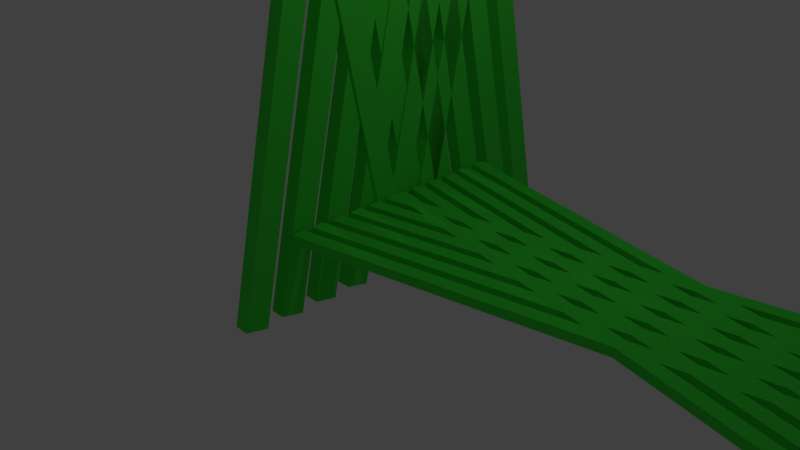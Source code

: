 # Source: Propuesta1.blend  (saved by Blender 2.79.0; exported with 4.5.12 LTS)
import bpy
from mathutils import Matrix  # noqa: F401  (used for matrix-valued properties, if any)

bpy.ops.wm.read_factory_settings(use_empty=True)
scene = bpy.context.scene
scene.name = 'Scene'

# ---- collections
col_collection_1 = bpy.data.collections.new('Collection 1'); scene.collection.children.link(col_collection_1)

# ---- materials (node trees are filled in below, after node groups)
mat_material_001 = bpy.data.materials.new('Material.001')
mat_material_001.alpha_threshold = 0.0
mat_material_001.use_transparent_shadow = False
mat_material_001.diffuse_color = (0.05999, 0.8, 0.05756, 1.0)
mat_material_001.roughness = 0.5

# ---- material node trees

# ---- world
world_world = bpy.data.worlds.new('World'); scene.world = world_world
world_world.color = (0.05088, 0.05088, 0.05088)
world_world.use_sun_shadow = False
world_world.sun_shadow_jitter_overblur = 0.0
world_world.cycles.sampling_method = 'MANUAL'

# ---- cameras
cam_camera = bpy.data.cameras.new('Camera')
cam_camera.clip_end = 100.0
cam_camera.lens = 35.0
cam_camera.sensor_width = 32.0
cam_camera.sensor_height = 18.0
cam_camera.ortho_scale = 7.314
cam_camera.dof.focus_distance = 0.0
cam_camera.dof.aperture_fstop = 128.0

# ---- lights
light_punto_001 = bpy.data.lights.new('Punto.001', 'POINT')
light_punto_001.transmission_factor = 0.0
light_punto_001.energy = 100.0
light_punto_001.shadow_buffer_clip_start = 0.5
light_punto_001.shadow_soft_size = 0.1
light_punto_001.shadow_maximum_resolution = 0.006
light_punto_001.use_absolute_resolution = True
light_punto = bpy.data.lights.new('Punto', 'POINT')
light_punto.transmission_factor = 0.0
light_punto.energy = 100.0
light_punto.shadow_buffer_clip_start = 0.5
light_punto.shadow_soft_size = 0.1
light_punto.shadow_maximum_resolution = 0.006
light_punto.use_absolute_resolution = True

# ---- meshes
me_cubo_037 = bpy.data.meshes.new('Cubo.037')
me_cubo_037.from_pydata([(-1.0, -1.0, -1.0), (-1.0, -1.0, 1.0), (-1.0, 1.0, -1.0), (-1.0, 1.0, 1.0), (1.0, -1.0, -1.0), (1.0, -1.0, 1.0), (1.0, 1.0, -1.0), (1.0, 1.0, 1.0), (-1.0, -4.26, -0.9826), (-1.0, -4.26, 1.017), (-1.0, -2.26, -0.9826), (-1.0, -2.26, 1.017), (1.0, -4.26, -0.9826), (1.0, -4.26, 1.017), (1.0, -2.26, -0.9826), (1.0, -2.26, 1.017), (-1.0, 2.26, -1.017), (-1.0, 2.26, 0.9826), (-1.0, 4.26, -1.017), (-1.0, 4.26, 0.9826), (1.0, 2.26, -1.017), (1.0, 2.26, 0.9826), (1.0, 4.26, -1.017), (1.0, 4.26, 0.9826), (-1.0, 5.521, -1.035), (-1.0, 5.521, 0.9653), (-1.0, 7.521, -1.035), (-1.0, 7.521, 0.9653), (1.0, 5.521, -1.035), (1.0, 5.521, 0.9653), (1.0, 7.521, -1.035), (1.0, 7.521, 0.9653), (-1.397, -7.519, -0.9652), (-0.6072, -7.52, 1.035), (-1.393, -5.519, -0.9652), (-0.603, -5.52, 1.035), (0.603, -7.521, -0.9654), (1.393, -7.522, 1.035), (0.6072, -5.521, -0.9654), (1.397, -5.522, 1.035), (-0.7165, -10.78, -0.9482), (-0.7165, -10.78, 1.052), (-0.7165, -8.783, -0.9482), (-0.7165, -8.783, 1.052), (1.283, -10.78, -0.9482), (1.283, -10.78, 1.052), (1.283, -8.783, -0.9482), (1.283, -8.783, 1.052), (-1.0, -25.06, -0.8614), (-1.0, 7.5, 0.9655), (-1.0, -23.24, -0.8817), (-1.0, 9.327, 0.9451), (1.0, -25.06, -0.8614), (1.0, 7.5, 0.9655), (1.0, -23.24, -0.8817), (1.0, 9.327, 0.9451), (-1.0, -21.8, -0.8787), (-1.0, 10.76, 0.9481), (-1.0, -19.98, -0.8991), (-1.0, 12.59, 0.9278), (1.0, -21.8, -0.8787), (1.0, 10.76, 0.9481), (1.0, -19.98, -0.8991), (1.0, 12.59, 0.9278), (-1.0, -8.761, -0.9481), (-1.0, 23.8, 0.8787), (-1.0, -6.934, -0.9685), (-1.0, 25.63, 0.8583), (1.0, -8.761, -0.9481), (1.0, 23.8, 0.8787), (1.0, -6.934, -0.9685), (1.0, 25.63, 0.8583), (-1.0, -12.02, -0.9308), (-1.0, 20.54, 0.8961), (-1.0, -10.19, -0.9511), (-1.0, 22.37, 0.8757), (1.0, -12.02, -0.9308), (1.0, 20.54, 0.8961), (1.0, -10.19, -0.9511), (1.0, 22.37, 0.8757), (-1.0, -15.28, -0.9134), (-1.0, 17.28, 0.9134), (-1.0, -13.45, -0.9338), (-1.0, 19.11, 0.8931), (1.0, -15.28, -0.9134), (1.0, 17.28, 0.9134), (1.0, -13.45, -0.9338), (1.0, 19.11, 0.8931), (-1.0, -18.54, -0.8961), (-1.0, 14.02, 0.9308), (-1.0, -16.72, -0.9164), (-1.0, 15.85, 0.9104), (1.0, -18.54, -0.8961), (1.0, 14.02, 0.9308), (1.0, -16.72, -0.9164), (1.0, 15.85, 0.9104), (68.66, 5.823, 0.6292), (2.001, -3.368, 0.6858), (68.31, 6.91, 0.6235), (1.647, -2.281, 0.68), (68.67, 5.981, 0.6477), (2.009, -3.211, 0.7043), (68.31, 7.068, 0.642), (1.654, -2.124, 0.6986), (68.66, 7.675, 0.6194), (2.001, -1.517, 0.6759), (68.31, 8.762, 0.6136), (1.647, -0.4296, 0.6702), (68.67, 7.833, 0.6379), (2.009, -1.359, 0.6944), (68.31, 8.92, 0.6321), (1.654, -0.2719, 0.6887), (68.66, 9.527, 0.6095), (2.001, 0.3351, 0.6661), (68.31, 10.61, 0.6038), (1.647, 1.422, 0.6603), (68.67, 9.684, 0.628), (2.009, 0.4928, 0.6846), (68.31, 10.77, 0.6223), (1.654, 1.58, 0.6788), (68.66, 11.38, 0.5997), (2.001, 2.187, 0.6562), (68.31, 12.47, 0.5939), (1.647, 3.274, 0.6505), (68.67, 11.54, 0.6182), (2.009, 2.344, 0.6747), (68.31, 12.62, 0.6124), (1.654, 3.431, 0.669), (68.66, 3.972, 0.6391), (2.001, -5.22, 0.6956), (68.31, 5.059, 0.6333), (1.647, -4.133, 0.6899), (68.67, 4.129, 0.6576), (2.009, -5.062, 0.7142), (68.31, 5.216, 0.6519), (1.654, -3.975, 0.7084), (68.66, 2.12, 0.6489), (2.001, -7.072, 0.7055), (68.31, 3.207, 0.6432), (1.647, -5.985, 0.6998), (68.67, 2.278, 0.6675), (2.009, -6.914, 0.724), (68.31, 3.365, 0.6617), (1.654, -5.827, 0.7183), (68.31, -6.04, 0.6924), (1.645, 3.262, 0.6505), (68.66, -4.953, 0.6866), (1.999, 4.348, 0.6447), (68.32, -5.882, 0.7109), (1.652, 3.42, 0.6691), (68.67, -4.796, 0.7051), (2.006, 4.506, 0.6632), (68.31, -4.188, 0.6825), (1.645, 5.114, 0.6407), (68.66, -3.102, 0.6767), (1.999, 6.2, 0.6349), (68.32, -4.03, 0.7011), (1.652, 5.271, 0.6592), (68.67, -2.944, 0.6952), (2.006, 6.358, 0.6534), (68.31, 3.218, 0.6431), (1.645, 12.52, 0.6013), (68.66, 4.305, 0.6373), (1.999, 13.61, 0.5954), (68.32, 3.376, 0.6616), (1.652, 12.68, 0.6198), (68.67, 4.463, 0.6558), (2.006, 13.76, 0.614), (68.31, 1.367, 0.653), (1.645, 10.67, 0.6111), (68.66, 2.453, 0.6472), (1.999, 11.76, 0.6053), (68.32, 1.525, 0.6715), (1.652, 10.83, 0.6296), (68.67, 2.611, 0.6657), (2.006, 11.91, 0.6238), (68.31, -0.4848, 0.6628), (1.645, 8.817, 0.621), (68.66, 0.6015, 0.657), (1.999, 9.903, 0.6152), (68.32, -0.3272, 0.6814), (1.652, 8.975, 0.6395), (68.67, 0.7592, 0.6755), (2.006, 10.06, 0.6337), (68.31, -2.326, 0.6739), (1.645, 6.976, 0.632), (68.66, -1.24, 0.6681), (1.999, 8.062, 0.6262), (68.32, -2.169, 0.6924), (1.653, 7.133, 0.6506), (68.67, -1.082, 0.6866), (2.007, 8.22, 0.6447), (67.71, -14.63, -0.7704), (1.049, -5.324, -0.8122), (68.07, -13.54, -0.7762), (1.403, -4.237, -0.8181), (67.72, -14.47, -0.7518), (1.057, -5.166, -0.7937), (68.07, -13.38, -0.7577), (1.411, -4.08, -0.7995), (67.71, -12.77, -0.7802), (1.049, -3.472, -0.8221), (68.07, -11.69, -0.786), (1.403, -2.386, -0.8279), (67.72, -12.62, -0.7617), (1.057, -3.314, -0.8036), (68.07, -11.53, -0.7675), (1.411, -2.228, -0.8094), (67.71, -10.92, -0.7901), (1.049, -1.62, -0.8319), (68.07, -9.836, -0.7959), (1.403, -0.534, -0.8378), (67.72, -10.76, -0.7716), (1.057, -1.463, -0.8134), (68.07, -9.678, -0.7774), (1.411, -0.3763, -0.8192), (67.71, -9.071, -0.7999), (1.049, 0.2313, -0.8418), (68.07, -7.984, -0.8058), (1.403, 1.318, -0.8476), (67.72, -8.913, -0.7814), (1.057, 0.389, -0.8233), (68.07, -7.826, -0.7872), (1.411, 1.475, -0.8291), (67.71, -16.48, -0.7605), (1.049, -7.175, -0.8024), (68.07, -15.39, -0.7663), (1.403, -6.089, -0.8082), (67.72, -16.32, -0.742), (1.057, -7.018, -0.7839), (68.07, -15.23, -0.7478), (1.411, -5.931, -0.7897), (67.71, -18.33, -0.7507), (1.049, -9.027, -0.7925), (68.07, -17.24, -0.7565), (1.403, -7.941, -0.7983), (67.72, -18.17, -0.7321), (1.057, -8.869, -0.774), (68.07, -17.08, -0.738), (1.411, -7.783, -0.7798), (68.06, -10.17, -0.7941), (1.406, -19.36, -0.7376), (67.71, -9.082, -0.7999), (1.051, -18.27, -0.7433), (68.07, -10.01, -0.7756), (1.413, -19.2, -0.719), (67.72, -8.924, -0.7814), (1.059, -18.12, -0.7248), (68.06, -8.317, -0.804), (1.406, -17.51, -0.7474), (67.71, -7.23, -0.8097), (1.051, -16.42, -0.7532), (68.07, -8.16, -0.7855), (1.413, -17.35, -0.7289), (67.72, -7.073, -0.7912), (1.059, -16.26, -0.7346), (68.06, -0.9108, -0.8434), (1.406, -10.1, -0.7868), (67.71, 0.1762, -0.8491), (1.051, -9.015, -0.7926), (68.07, -0.7531, -0.8249), (1.413, -9.945, -0.7683), (67.72, 0.3339, -0.8306), (1.059, -8.858, -0.7741), (68.06, -2.762, -0.8335), (1.406, -11.95, -0.777), (67.71, -1.675, -0.8393), (1.051, -10.87, -0.7827), (68.07, -2.605, -0.815), (1.413, -11.8, -0.7585), (67.72, -1.518, -0.8208), (1.059, -10.71, -0.7642), (68.06, -4.614, -0.8237), (1.406, -13.81, -0.7671), (67.71, -3.527, -0.8294), (1.051, -12.72, -0.7729), (68.07, -4.456, -0.8052), (1.413, -13.65, -0.7486), (67.72, -3.369, -0.8109), (1.059, -12.56, -0.7544), (68.06, -6.466, -0.8138), (1.406, -15.66, -0.7573), (67.71, -5.379, -0.8196), (1.051, -14.57, -0.763), (68.07, -6.308, -0.7953), (1.413, -15.5, -0.7388), (67.72, -5.221, -0.8011), (1.059, -14.41, -0.7445)], [], [(0, 1, 3, 2), (2, 3, 7, 6), (6, 7, 5, 4), (4, 5, 1, 0), (2, 6, 4, 0), (7, 3, 1, 5), (8, 9, 11, 10), (10, 11, 15, 14), (14, 15, 13, 12), (12, 13, 9, 8), (10, 14, 12, 8), (15, 11, 9, 13), (16, 17, 19, 18), (18, 19, 23, 22), (22, 23, 21, 20), (20, 21, 17, 16), (18, 22, 20, 16), (23, 19, 17, 21), (24, 25, 27, 26), (26, 27, 31, 30), (30, 31, 29, 28), (28, 29, 25, 24), (26, 30, 28, 24), (31, 27, 25, 29), (32, 33, 35, 34), (34, 35, 39, 38), (38, 39, 37, 36), (36, 37, 33, 32), (34, 38, 36, 32), (39, 35, 33, 37), (40, 41, 43, 42), (42, 43, 47, 46), (46, 47, 45, 44), (44, 45, 41, 40), (42, 46, 44, 40), (47, 43, 41, 45), (48, 49, 51, 50), (50, 51, 55, 54), (54, 55, 53, 52), (52, 53, 49, 48), (50, 54, 52, 48), (55, 51, 49, 53), (56, 57, 59, 58), (58, 59, 63, 62), (62, 63, 61, 60), (60, 61, 57, 56), (58, 62, 60, 56), (63, 59, 57, 61), (64, 65, 67, 66), (66, 67, 71, 70), (70, 71, 69, 68), (68, 69, 65, 64), (66, 70, 68, 64), (71, 67, 65, 69), (72, 73, 75, 74), (74, 75, 79, 78), (78, 79, 77, 76), (76, 77, 73, 72), (74, 78, 76, 72), (79, 75, 73, 77), (80, 81, 83, 82), (82, 83, 87, 86), (86, 87, 85, 84), (84, 85, 81, 80), (82, 86, 84, 80), (87, 83, 81, 85), (88, 89, 91, 90), (90, 91, 95, 94), (94, 95, 93, 92), (92, 93, 89, 88), (90, 94, 92, 88), (95, 91, 89, 93), (96, 97, 99, 98), (98, 99, 103, 102), (102, 103, 101, 100), (100, 101, 97, 96), (98, 102, 100, 96), (103, 99, 97, 101), (104, 105, 107, 106), (106, 107, 111, 110), (110, 111, 109, 108), (108, 109, 105, 104), (106, 110, 108, 104), (111, 107, 105, 109), (112, 113, 115, 114), (114, 115, 119, 118), (118, 119, 117, 116), (116, 117, 113, 112), (114, 118, 116, 112), (119, 115, 113, 117), (120, 121, 123, 122), (122, 123, 127, 126), (126, 127, 125, 124), (124, 125, 121, 120), (122, 126, 124, 120), (127, 123, 121, 125), (128, 129, 131, 130), (130, 131, 135, 134), (134, 135, 133, 132), (132, 133, 129, 128), (130, 134, 132, 128), (135, 131, 129, 133), (136, 137, 139, 138), (138, 139, 143, 142), (142, 143, 141, 140), (140, 141, 137, 136), (138, 142, 140, 136), (143, 139, 137, 141), (144, 145, 147, 146), (146, 147, 151, 150), (150, 151, 149, 148), (148, 149, 145, 144), (146, 150, 148, 144), (151, 147, 145, 149), (152, 153, 155, 154), (154, 155, 159, 158), (158, 159, 157, 156), (156, 157, 153, 152), (154, 158, 156, 152), (159, 155, 153, 157), (160, 161, 163, 162), (162, 163, 167, 166), (166, 167, 165, 164), (164, 165, 161, 160), (162, 166, 164, 160), (167, 163, 161, 165), (168, 169, 171, 170), (170, 171, 175, 174), (174, 175, 173, 172), (172, 173, 169, 168), (170, 174, 172, 168), (175, 171, 169, 173), (176, 177, 179, 178), (178, 179, 183, 182), (182, 183, 181, 180), (180, 181, 177, 176), (178, 182, 180, 176), (183, 179, 177, 181), (184, 185, 187, 186), (186, 187, 191, 190), (190, 191, 189, 188), (188, 189, 185, 184), (186, 190, 188, 184), (191, 187, 185, 189), (192, 193, 195, 194), (194, 195, 199, 198), (198, 199, 197, 196), (196, 197, 193, 192), (194, 198, 196, 192), (199, 195, 193, 197), (200, 201, 203, 202), (202, 203, 207, 206), (206, 207, 205, 204), (204, 205, 201, 200), (202, 206, 204, 200), (207, 203, 201, 205), (208, 209, 211, 210), (210, 211, 215, 214), (214, 215, 213, 212), (212, 213, 209, 208), (210, 214, 212, 208), (215, 211, 209, 213), (216, 217, 219, 218), (218, 219, 223, 222), (222, 223, 221, 220), (220, 221, 217, 216), (218, 222, 220, 216), (223, 219, 217, 221), (224, 225, 227, 226), (226, 227, 231, 230), (230, 231, 229, 228), (228, 229, 225, 224), (226, 230, 228, 224), (231, 227, 225, 229), (232, 233, 235, 234), (234, 235, 239, 238), (238, 239, 237, 236), (236, 237, 233, 232), (234, 238, 236, 232), (239, 235, 233, 237), (240, 241, 243, 242), (242, 243, 247, 246), (246, 247, 245, 244), (244, 245, 241, 240), (242, 246, 244, 240), (247, 243, 241, 245), (248, 249, 251, 250), (250, 251, 255, 254), (254, 255, 253, 252), (252, 253, 249, 248), (250, 254, 252, 248), (255, 251, 249, 253), (256, 257, 259, 258), (258, 259, 263, 262), (262, 263, 261, 260), (260, 261, 257, 256), (258, 262, 260, 256), (263, 259, 257, 261), (264, 265, 267, 266), (266, 267, 271, 270), (270, 271, 269, 268), (268, 269, 265, 264), (266, 270, 268, 264), (271, 267, 265, 269), (272, 273, 275, 274), (274, 275, 279, 278), (278, 279, 277, 276), (276, 277, 273, 272), (274, 278, 276, 272), (279, 275, 273, 277), (280, 281, 283, 282), (282, 283, 287, 286), (286, 287, 285, 284), (284, 285, 281, 280), (282, 286, 284, 280), (287, 283, 281, 285)])
me_cubo_037.materials.append(mat_material_001)
me_cubo_037.use_remesh_preserve_volume = False
me_cubo_037.use_remesh_preserve_attributes = False
me_cubo_037.use_mirror_vertex_groups = False
me_cubo_037.update()

# ---- objects
ob_punto_001 = bpy.data.objects.new('Punto.001', light_punto_001)
ob_punto = bpy.data.objects.new('Punto', light_punto)
ob_cubo_034 = bpy.data.objects.new('Cubo.034', me_cubo_037)
ob_camera = bpy.data.objects.new('Camera', cam_camera)

# ---- transforms, parenting, visibility, modifiers, constraints
ob_punto_001.location = (-0.009402, 1.294, 19.9)
ob_punto_001.lineart.crease_threshold = 0.0
ob_punto.location = (-0.003968, 1.294, 6.882)
ob_punto.lineart.crease_threshold = 0.0
ob_cubo_034.location = (0.7839, 0.9826, 11.86)
ob_cubo_034.rotation_euler = (0.2098, 1.564, 0.0)
ob_cubo_034.scale = (0.1761, 0.2641, 10.56)
ob_cubo_034.lineart.crease_threshold = 0.0
ob_camera.location = (0.2176, -11.36, -0.976)
ob_camera.rotation_euler = (2.671, 0.7558, 1.564)
ob_camera.scale = (1.761, 1.761, 1.761)
ob_camera.lock_rotations_4d = False
ob_camera.empty_display_type = 'ARROWS'
ob_camera.color = (0.0, 0.0, 0.0, 0.0)
ob_camera.display_type = 'WIRE'
ob_camera.lineart.crease_threshold = 0.0

# ---- collection membership
col_collection_1.objects.link(ob_punto_001)
col_collection_1.objects.link(ob_punto)
col_collection_1.objects.link(ob_cubo_034)
col_collection_1.objects.link(ob_camera)

# ---- scene / render settings (as saved in the file)
scene.camera = ob_camera
scene.frame_start = 1; scene.frame_end = 250; scene.frame_set(1)
scene.render.engine = 'BLENDER_EEVEE_NEXT'
scene.render.resolution_percentage = 50
scene.render.dither_intensity = 0.0
scene.cycles.use_denoising = False
scene.cycles.samples = 128
scene.cycles.sampling_pattern = 'TABULATED_SOBOL'
scene.cycles.use_adaptive_sampling = False
scene.cycles.use_light_tree = False
scene.cycles.blur_glossy = 0.0
scene.cycles.sample_clamp_indirect = 0.0
scene.view_settings.view_transform = 'Standard'
bpy.context.view_layer.update()
